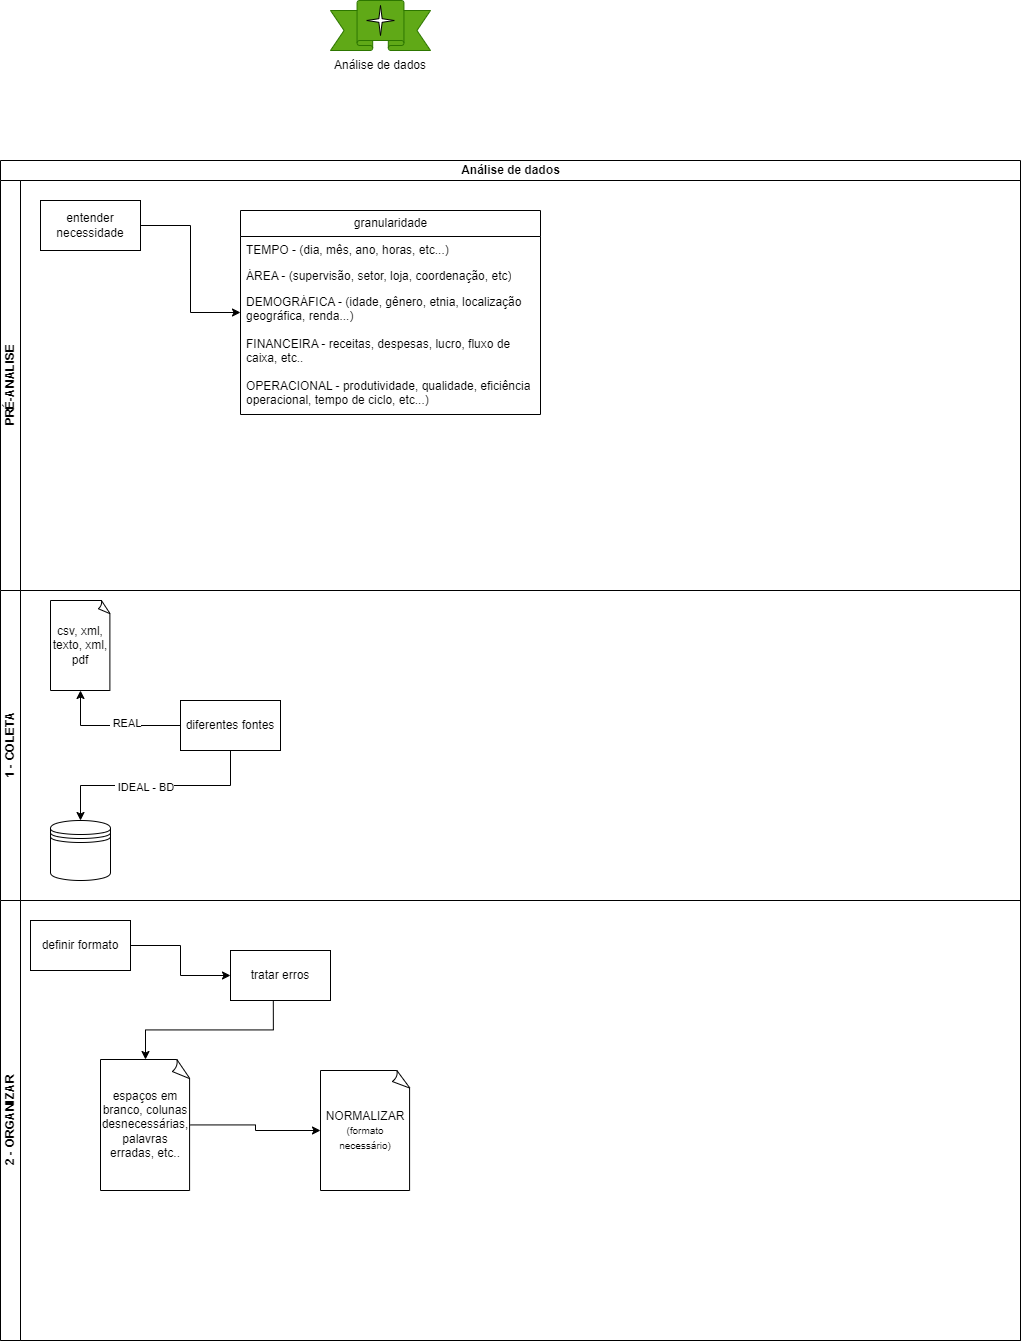

The diagram above was exported from draw.io. Its source (the exported page's mxGraphModel, read from the mxfile embedded in the PNG):
<mxGraphModel dx="1474" dy="704" grid="1" gridSize="10" guides="1" tooltips="1" connect="1" arrows="1" fold="1" page="1" pageScale="1" pageWidth="827" pageHeight="1169" math="0" shadow="0">
  <root>
    <mxCell id="0" />
    <mxCell id="1" parent="0" />
    <mxCell id="7uaZEwC9udk9E4_X9HKt-6" value="" style="group" parent="1" vertex="1" connectable="0">
      <mxGeometry x="305" y="130" width="170" height="80" as="geometry" />
    </mxCell>
    <mxCell id="7uaZEwC9udk9E4_X9HKt-1" value="" style="verticalLabelPosition=bottom;verticalAlign=top;html=1;shape=mxgraph.basic.banner;fillColor=#60a917;fontColor=#ffffff;strokeColor=#2D7600;" parent="7uaZEwC9udk9E4_X9HKt-6" vertex="1">
      <mxGeometry x="35" width="100" height="50" as="geometry" />
    </mxCell>
    <mxCell id="7uaZEwC9udk9E4_X9HKt-4" value="Análise de dados" style="text;html=1;align=center;verticalAlign=middle;whiteSpace=wrap;rounded=0;" parent="7uaZEwC9udk9E4_X9HKt-6" vertex="1">
      <mxGeometry y="50" width="170" height="30" as="geometry" />
    </mxCell>
    <mxCell id="7uaZEwC9udk9E4_X9HKt-5" value="" style="verticalLabelPosition=bottom;verticalAlign=top;html=1;shape=mxgraph.basic.4_point_star_2;dx=0.88;" parent="7uaZEwC9udk9E4_X9HKt-6" vertex="1">
      <mxGeometry x="71.25" y="5" width="27.5" height="30" as="geometry" />
    </mxCell>
    <mxCell id="00jt3WaEmAjmZANjrHCJ-1" value="Análise de dados" style="swimlane;childLayout=stackLayout;resizeParent=1;resizeParentMax=0;horizontal=1;startSize=20;horizontalStack=0;html=1;" vertex="1" parent="1">
      <mxGeometry x="10" y="290" width="1020" height="1180" as="geometry" />
    </mxCell>
    <mxCell id="00jt3WaEmAjmZANjrHCJ-2" value="PRÉ-ANALISE" style="swimlane;startSize=20;horizontal=0;html=1;" vertex="1" parent="00jt3WaEmAjmZANjrHCJ-1">
      <mxGeometry y="20" width="1020" height="410" as="geometry" />
    </mxCell>
    <mxCell id="00jt3WaEmAjmZANjrHCJ-14" style="edgeStyle=orthogonalEdgeStyle;rounded=0;orthogonalLoop=1;jettySize=auto;html=1;" edge="1" parent="00jt3WaEmAjmZANjrHCJ-2" source="00jt3WaEmAjmZANjrHCJ-5" target="00jt3WaEmAjmZANjrHCJ-6">
      <mxGeometry relative="1" as="geometry" />
    </mxCell>
    <mxCell id="00jt3WaEmAjmZANjrHCJ-5" value="entender necessidade" style="rounded=0;whiteSpace=wrap;html=1;" vertex="1" parent="00jt3WaEmAjmZANjrHCJ-2">
      <mxGeometry x="40" y="20" width="100" height="50" as="geometry" />
    </mxCell>
    <mxCell id="00jt3WaEmAjmZANjrHCJ-6" value="granularidade" style="swimlane;fontStyle=0;childLayout=stackLayout;horizontal=1;startSize=26;fillColor=none;horizontalStack=0;resizeParent=1;resizeParentMax=0;resizeLast=0;collapsible=1;marginBottom=0;html=1;" vertex="1" parent="00jt3WaEmAjmZANjrHCJ-2">
      <mxGeometry x="240" y="30" width="300" height="204" as="geometry" />
    </mxCell>
    <mxCell id="00jt3WaEmAjmZANjrHCJ-7" value="TEMPO - (dia, mês, ano, horas, etc...)" style="text;strokeColor=none;fillColor=none;align=left;verticalAlign=top;spacingLeft=4;spacingRight=4;overflow=hidden;rotatable=0;points=[[0,0.5],[1,0.5]];portConstraint=eastwest;whiteSpace=wrap;html=1;" vertex="1" parent="00jt3WaEmAjmZANjrHCJ-6">
      <mxGeometry y="26" width="300" height="26" as="geometry" />
    </mxCell>
    <mxCell id="00jt3WaEmAjmZANjrHCJ-8" value="ÁREA - (supervisão, setor, loja, coordenação, etc)" style="text;strokeColor=none;fillColor=none;align=left;verticalAlign=top;spacingLeft=4;spacingRight=4;overflow=hidden;rotatable=0;points=[[0,0.5],[1,0.5]];portConstraint=eastwest;whiteSpace=wrap;html=1;" vertex="1" parent="00jt3WaEmAjmZANjrHCJ-6">
      <mxGeometry y="52" width="300" height="26" as="geometry" />
    </mxCell>
    <mxCell id="00jt3WaEmAjmZANjrHCJ-9" value="DEMOGRÁFICA - (idade, gênero, etnia, localização geográfica, renda...)&lt;div&gt;&lt;br&gt;&lt;/div&gt;" style="text;strokeColor=none;fillColor=none;align=left;verticalAlign=top;spacingLeft=4;spacingRight=4;overflow=hidden;rotatable=0;points=[[0,0.5],[1,0.5]];portConstraint=eastwest;whiteSpace=wrap;html=1;" vertex="1" parent="00jt3WaEmAjmZANjrHCJ-6">
      <mxGeometry y="78" width="300" height="42" as="geometry" />
    </mxCell>
    <mxCell id="00jt3WaEmAjmZANjrHCJ-12" value="&lt;div&gt;FINANCEIRA - receitas, despesas, lucro, fluxo de caixa, etc..&lt;span style=&quot;color: rgba(0, 0, 0, 0); font-family: monospace; font-size: 0px; text-wrap: nowrap; background-color: initial;&quot;&gt;%3CmxGraphModel%3E%3Croot%3E%3CmxCell%20id%3D%220%22%2F%3E%3CmxCell%20id%3D%221%22%20parent%3D%220%22%2F%3E%3CmxCell%20id%3D%222%22%20value%3D%22DEMOGR%C3%81FICA%20-%20(idade%2C%20g%C3%AAnero%2C%20etnia%2C%20localiza%C3%A7%C3%A3o%20geogr%C3%A1fica%2C%20renda...)%26lt%3Bdiv%26gt%3B%26lt%3Bbr%26gt%3B%26lt%3B%2Fdiv%26gt%3B%22%20style%3D%22text%3BstrokeColor%3Dnone%3BfillColor%3Dnone%3Balign%3Dleft%3BverticalAlign%3Dtop%3BspacingLeft%3D4%3BspacingRight%3D4%3Boverflow%3Dhidden%3Brotatable%3D0%3Bpoints%3D%5B%5B0%2C0.5%5D%2C%5B1%2C0.5%5D%5D%3BportConstraint%3Deastwest%3BwhiteSpace%3Dwrap%3Bhtml%3D1%3B%22%20vertex%3D%221%22%20parent%3D%221%22%3E%3CmxGeometry%20x%3D%22120%22%20y%3D%22498%22%20width%3D%22300%22%20height%3D%2242%22%20as%3D%22geometry%22%2F%3E%3C%2FmxCell%3E%3C%2Froot%3E%3C%2FmxGraphModel%3E&lt;/span&gt;&lt;/div&gt;" style="text;strokeColor=none;fillColor=none;align=left;verticalAlign=top;spacingLeft=4;spacingRight=4;overflow=hidden;rotatable=0;points=[[0,0.5],[1,0.5]];portConstraint=eastwest;whiteSpace=wrap;html=1;" vertex="1" parent="00jt3WaEmAjmZANjrHCJ-6">
      <mxGeometry y="120" width="300" height="42" as="geometry" />
    </mxCell>
    <mxCell id="00jt3WaEmAjmZANjrHCJ-13" value="&lt;div&gt;OPERACIONAL - produtividade, qualidade, eficiência operacional, tempo de ciclo, etc...)&lt;/div&gt;" style="text;strokeColor=none;fillColor=none;align=left;verticalAlign=top;spacingLeft=4;spacingRight=4;overflow=hidden;rotatable=0;points=[[0,0.5],[1,0.5]];portConstraint=eastwest;whiteSpace=wrap;html=1;" vertex="1" parent="00jt3WaEmAjmZANjrHCJ-6">
      <mxGeometry y="162" width="300" height="42" as="geometry" />
    </mxCell>
    <mxCell id="00jt3WaEmAjmZANjrHCJ-3" value="1 - COLETA" style="swimlane;startSize=20;horizontal=0;html=1;" vertex="1" parent="00jt3WaEmAjmZANjrHCJ-1">
      <mxGeometry y="430" width="1020" height="310" as="geometry" />
    </mxCell>
    <mxCell id="00jt3WaEmAjmZANjrHCJ-25" style="edgeStyle=orthogonalEdgeStyle;rounded=0;orthogonalLoop=1;jettySize=auto;html=1;exitX=0.5;exitY=1;exitDx=0;exitDy=0;" edge="1" parent="00jt3WaEmAjmZANjrHCJ-3" source="00jt3WaEmAjmZANjrHCJ-11" target="00jt3WaEmAjmZANjrHCJ-24">
      <mxGeometry relative="1" as="geometry" />
    </mxCell>
    <mxCell id="00jt3WaEmAjmZANjrHCJ-26" value="&amp;nbsp;IDEAL - BD" style="edgeLabel;html=1;align=center;verticalAlign=middle;resizable=0;points=[];" vertex="1" connectable="0" parent="00jt3WaEmAjmZANjrHCJ-25">
      <mxGeometry x="0.1079" y="1" relative="1" as="geometry">
        <mxPoint as="offset" />
      </mxGeometry>
    </mxCell>
    <mxCell id="00jt3WaEmAjmZANjrHCJ-28" style="edgeStyle=orthogonalEdgeStyle;rounded=0;orthogonalLoop=1;jettySize=auto;html=1;" edge="1" parent="00jt3WaEmAjmZANjrHCJ-3" source="00jt3WaEmAjmZANjrHCJ-11" target="00jt3WaEmAjmZANjrHCJ-27">
      <mxGeometry relative="1" as="geometry" />
    </mxCell>
    <mxCell id="00jt3WaEmAjmZANjrHCJ-29" value="&amp;nbsp;REAL" style="edgeLabel;html=1;align=center;verticalAlign=middle;resizable=0;points=[];" vertex="1" connectable="0" parent="00jt3WaEmAjmZANjrHCJ-28">
      <mxGeometry x="-0.1849" y="-3" relative="1" as="geometry">
        <mxPoint as="offset" />
      </mxGeometry>
    </mxCell>
    <mxCell id="00jt3WaEmAjmZANjrHCJ-11" value="diferentes fontes" style="rounded=0;whiteSpace=wrap;html=1;" vertex="1" parent="00jt3WaEmAjmZANjrHCJ-3">
      <mxGeometry x="180" y="110" width="100" height="50" as="geometry" />
    </mxCell>
    <mxCell id="00jt3WaEmAjmZANjrHCJ-24" value="" style="shape=datastore;whiteSpace=wrap;html=1;" vertex="1" parent="00jt3WaEmAjmZANjrHCJ-3">
      <mxGeometry x="50" y="230" width="60" height="60" as="geometry" />
    </mxCell>
    <mxCell id="00jt3WaEmAjmZANjrHCJ-27" value="csv, xml, texto, xml, pdf" style="whiteSpace=wrap;html=1;shape=mxgraph.basic.document" vertex="1" parent="00jt3WaEmAjmZANjrHCJ-3">
      <mxGeometry x="50" y="10" width="60" height="90" as="geometry" />
    </mxCell>
    <mxCell id="00jt3WaEmAjmZANjrHCJ-4" value="2 - ORGANIZAR" style="swimlane;startSize=20;horizontal=0;html=1;" vertex="1" parent="00jt3WaEmAjmZANjrHCJ-1">
      <mxGeometry y="740" width="1020" height="440" as="geometry" />
    </mxCell>
    <mxCell id="00jt3WaEmAjmZANjrHCJ-40" value="" style="edgeStyle=orthogonalEdgeStyle;rounded=0;orthogonalLoop=1;jettySize=auto;html=1;entryX=0;entryY=0.5;entryDx=0;entryDy=0;" edge="1" parent="00jt3WaEmAjmZANjrHCJ-4" source="00jt3WaEmAjmZANjrHCJ-38" target="00jt3WaEmAjmZANjrHCJ-41">
      <mxGeometry relative="1" as="geometry">
        <mxPoint x="250" y="75" as="targetPoint" />
      </mxGeometry>
    </mxCell>
    <mxCell id="00jt3WaEmAjmZANjrHCJ-38" value="definir formato" style="rounded=0;whiteSpace=wrap;html=1;" vertex="1" parent="00jt3WaEmAjmZANjrHCJ-4">
      <mxGeometry x="30" y="20" width="100" height="50" as="geometry" />
    </mxCell>
    <mxCell id="00jt3WaEmAjmZANjrHCJ-44" style="edgeStyle=orthogonalEdgeStyle;rounded=0;orthogonalLoop=1;jettySize=auto;html=1;exitX=0.428;exitY=0.982;exitDx=0;exitDy=0;exitPerimeter=0;" edge="1" parent="00jt3WaEmAjmZANjrHCJ-4" source="00jt3WaEmAjmZANjrHCJ-41" target="00jt3WaEmAjmZANjrHCJ-42">
      <mxGeometry relative="1" as="geometry" />
    </mxCell>
    <mxCell id="00jt3WaEmAjmZANjrHCJ-41" value="tratar erros" style="rounded=0;whiteSpace=wrap;html=1;" vertex="1" parent="00jt3WaEmAjmZANjrHCJ-4">
      <mxGeometry x="230" y="50" width="100" height="50" as="geometry" />
    </mxCell>
    <mxCell id="00jt3WaEmAjmZANjrHCJ-45" style="edgeStyle=orthogonalEdgeStyle;rounded=0;orthogonalLoop=1;jettySize=auto;html=1;" edge="1" parent="00jt3WaEmAjmZANjrHCJ-4" source="00jt3WaEmAjmZANjrHCJ-42" target="00jt3WaEmAjmZANjrHCJ-43">
      <mxGeometry relative="1" as="geometry" />
    </mxCell>
    <mxCell id="00jt3WaEmAjmZANjrHCJ-42" value="espaços em branco, colunas desnecessárias, palavras erradas, etc.." style="whiteSpace=wrap;html=1;shape=mxgraph.basic.document" vertex="1" parent="00jt3WaEmAjmZANjrHCJ-4">
      <mxGeometry x="100" y="159" width="90" height="131" as="geometry" />
    </mxCell>
    <mxCell id="00jt3WaEmAjmZANjrHCJ-43" value="NORMALIZAR&lt;font style=&quot;font-size: 10px;&quot;&gt; (formato necessário)&lt;/font&gt;" style="whiteSpace=wrap;html=1;shape=mxgraph.basic.document" vertex="1" parent="00jt3WaEmAjmZANjrHCJ-4">
      <mxGeometry x="320" y="170" width="90" height="120" as="geometry" />
    </mxCell>
  </root>
</mxGraphModel>